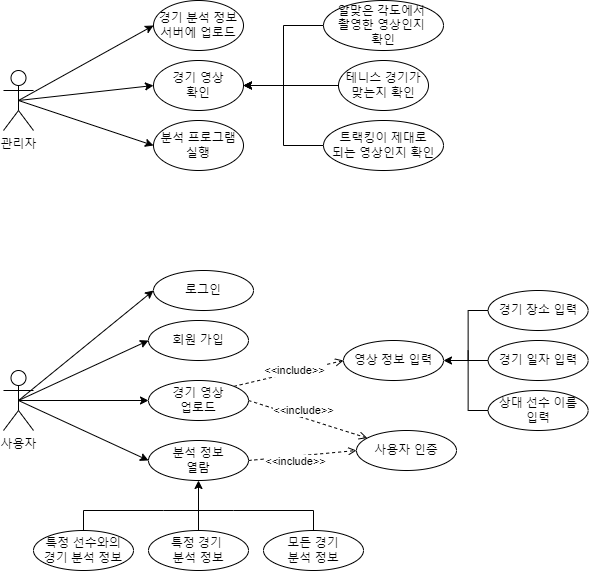

The diagram above was exported from draw.io. Its source (the exported page's mxGraphModel, read from the mxfile embedded in the PNG):
<mxGraphModel dx="1298" dy="674" grid="1" gridSize="10" guides="1" tooltips="1" connect="1" arrows="1" fold="1" page="1" pageScale="1" pageWidth="827" pageHeight="1169" math="0" shadow="0">
  <root>
    <mxCell id="0" />
    <mxCell id="1" parent="0" />
    <mxCell id="YCHvK4nraHxWGn2A910t-17" style="edgeStyle=none;rounded=0;orthogonalLoop=1;jettySize=auto;html=1;exitX=0.5;exitY=0.5;exitDx=0;exitDy=0;exitPerimeter=0;entryX=0;entryY=0.5;entryDx=0;entryDy=0;" edge="1" parent="1" source="YCHvK4nraHxWGn2A910t-1" target="YCHvK4nraHxWGn2A910t-7">
      <mxGeometry relative="1" as="geometry" />
    </mxCell>
    <mxCell id="YCHvK4nraHxWGn2A910t-18" style="edgeStyle=none;rounded=0;orthogonalLoop=1;jettySize=auto;html=1;exitX=0.5;exitY=0.5;exitDx=0;exitDy=0;exitPerimeter=0;entryX=0;entryY=0.5;entryDx=0;entryDy=0;" edge="1" parent="1" source="YCHvK4nraHxWGn2A910t-1" target="YCHvK4nraHxWGn2A910t-9">
      <mxGeometry relative="1" as="geometry" />
    </mxCell>
    <mxCell id="YCHvK4nraHxWGn2A910t-19" style="edgeStyle=none;rounded=0;orthogonalLoop=1;jettySize=auto;html=1;exitX=0.5;exitY=0.5;exitDx=0;exitDy=0;exitPerimeter=0;entryX=0;entryY=0.5;entryDx=0;entryDy=0;" edge="1" parent="1" source="YCHvK4nraHxWGn2A910t-1" target="YCHvK4nraHxWGn2A910t-10">
      <mxGeometry relative="1" as="geometry" />
    </mxCell>
    <mxCell id="YCHvK4nraHxWGn2A910t-54" style="rounded=0;orthogonalLoop=1;jettySize=auto;html=1;exitX=0.5;exitY=0.5;exitDx=0;exitDy=0;exitPerimeter=0;entryX=0;entryY=0.5;entryDx=0;entryDy=0;endArrow=classic;endFill=1;" edge="1" parent="1" source="YCHvK4nraHxWGn2A910t-1" target="YCHvK4nraHxWGn2A910t-53">
      <mxGeometry relative="1" as="geometry" />
    </mxCell>
    <mxCell id="YCHvK4nraHxWGn2A910t-1" value="사용자" style="shape=umlActor;verticalLabelPosition=bottom;verticalAlign=top;html=1;outlineConnect=0;" vertex="1" parent="1">
      <mxGeometry x="121" y="520" width="30" height="60" as="geometry" />
    </mxCell>
    <mxCell id="YCHvK4nraHxWGn2A910t-15" style="rounded=0;orthogonalLoop=1;jettySize=auto;html=1;exitX=0.5;exitY=0.5;exitDx=0;exitDy=0;exitPerimeter=0;entryX=0;entryY=0.5;entryDx=0;entryDy=0;" edge="1" parent="1" source="YCHvK4nraHxWGn2A910t-2" target="YCHvK4nraHxWGn2A910t-14">
      <mxGeometry relative="1" as="geometry" />
    </mxCell>
    <mxCell id="YCHvK4nraHxWGn2A910t-16" style="rounded=0;orthogonalLoop=1;jettySize=auto;html=1;exitX=0.5;exitY=0.5;exitDx=0;exitDy=0;exitPerimeter=0;entryX=0;entryY=0.5;entryDx=0;entryDy=0;" edge="1" parent="1" source="YCHvK4nraHxWGn2A910t-2" target="YCHvK4nraHxWGn2A910t-4">
      <mxGeometry relative="1" as="geometry" />
    </mxCell>
    <mxCell id="YCHvK4nraHxWGn2A910t-45" style="rounded=0;orthogonalLoop=1;jettySize=auto;html=1;exitX=0.5;exitY=0.5;exitDx=0;exitDy=0;exitPerimeter=0;entryX=0;entryY=0.5;entryDx=0;entryDy=0;endArrow=classic;endFill=1;" edge="1" parent="1" source="YCHvK4nraHxWGn2A910t-2" target="YCHvK4nraHxWGn2A910t-44">
      <mxGeometry relative="1" as="geometry" />
    </mxCell>
    <mxCell id="YCHvK4nraHxWGn2A910t-2" value="관리자" style="shape=umlActor;verticalLabelPosition=bottom;verticalAlign=top;html=1;outlineConnect=0;" vertex="1" parent="1">
      <mxGeometry x="121" y="220" width="30" height="60" as="geometry" />
    </mxCell>
    <mxCell id="YCHvK4nraHxWGn2A910t-4" value="분석 프로그램&lt;br&gt;실행" style="ellipse;whiteSpace=wrap;html=1;" vertex="1" parent="1">
      <mxGeometry x="271" y="270" width="90" height="50" as="geometry" />
    </mxCell>
    <mxCell id="YCHvK4nraHxWGn2A910t-5" value="사용자 인증" style="ellipse;whiteSpace=wrap;html=1;" vertex="1" parent="1">
      <mxGeometry x="474" y="580" width="100" height="40" as="geometry" />
    </mxCell>
    <mxCell id="YCHvK4nraHxWGn2A910t-7" value="회원 가입" style="ellipse;whiteSpace=wrap;html=1;" vertex="1" parent="1">
      <mxGeometry x="266" y="470" width="100" height="40" as="geometry" />
    </mxCell>
    <mxCell id="YCHvK4nraHxWGn2A910t-21" style="edgeStyle=none;rounded=0;orthogonalLoop=1;jettySize=auto;html=1;exitX=1;exitY=0.5;exitDx=0;exitDy=0;dashed=1;endArrow=open;endFill=0;" edge="1" parent="1" source="YCHvK4nraHxWGn2A910t-9" target="YCHvK4nraHxWGn2A910t-5">
      <mxGeometry relative="1" as="geometry">
        <mxPoint x="461" y="549.9999999999999" as="targetPoint" />
      </mxGeometry>
    </mxCell>
    <mxCell id="YCHvK4nraHxWGn2A910t-29" value="&amp;lt;&amp;lt;include&amp;gt;&amp;gt;" style="edgeLabel;html=1;align=center;verticalAlign=middle;resizable=0;points=[];" vertex="1" connectable="0" parent="YCHvK4nraHxWGn2A910t-21">
      <mxGeometry x="-0.2096" relative="1" as="geometry">
        <mxPoint x="8" y="-5" as="offset" />
      </mxGeometry>
    </mxCell>
    <mxCell id="YCHvK4nraHxWGn2A910t-32" style="rounded=0;orthogonalLoop=1;jettySize=auto;html=1;exitX=1;exitY=0;exitDx=0;exitDy=0;entryX=0;entryY=0.5;entryDx=0;entryDy=0;dashed=1;endArrow=open;endFill=0;" edge="1" parent="1" source="YCHvK4nraHxWGn2A910t-9" target="YCHvK4nraHxWGn2A910t-31">
      <mxGeometry relative="1" as="geometry" />
    </mxCell>
    <mxCell id="YCHvK4nraHxWGn2A910t-33" value="&amp;lt;&amp;lt;include&amp;gt;&amp;gt;" style="edgeLabel;html=1;align=center;verticalAlign=middle;resizable=0;points=[];" vertex="1" connectable="0" parent="YCHvK4nraHxWGn2A910t-32">
      <mxGeometry x="-0.233" y="2" relative="1" as="geometry">
        <mxPoint x="18" y="-4" as="offset" />
      </mxGeometry>
    </mxCell>
    <mxCell id="YCHvK4nraHxWGn2A910t-9" value="경기 영상&lt;br&gt;업로드" style="ellipse;whiteSpace=wrap;html=1;" vertex="1" parent="1">
      <mxGeometry x="266" y="530" width="100" height="40" as="geometry" />
    </mxCell>
    <mxCell id="YCHvK4nraHxWGn2A910t-22" style="edgeStyle=none;rounded=0;orthogonalLoop=1;jettySize=auto;html=1;exitX=1;exitY=0.5;exitDx=0;exitDy=0;dashed=1;endArrow=open;endFill=0;entryX=0;entryY=0.5;entryDx=0;entryDy=0;" edge="1" parent="1" source="YCHvK4nraHxWGn2A910t-10" target="YCHvK4nraHxWGn2A910t-5">
      <mxGeometry relative="1" as="geometry">
        <mxPoint x="461" y="550" as="targetPoint" />
      </mxGeometry>
    </mxCell>
    <mxCell id="YCHvK4nraHxWGn2A910t-30" value="&amp;lt;&amp;lt;include&amp;gt;&amp;gt;" style="edgeLabel;html=1;align=center;verticalAlign=middle;resizable=0;points=[];rotation=0;" vertex="1" connectable="0" parent="YCHvK4nraHxWGn2A910t-22">
      <mxGeometry x="0.1185" y="-2" relative="1" as="geometry">
        <mxPoint x="-15" y="4" as="offset" />
      </mxGeometry>
    </mxCell>
    <mxCell id="YCHvK4nraHxWGn2A910t-10" value="분석 정보&lt;br&gt;열람" style="ellipse;whiteSpace=wrap;html=1;" vertex="1" parent="1">
      <mxGeometry x="266" y="590" width="100" height="40" as="geometry" />
    </mxCell>
    <mxCell id="YCHvK4nraHxWGn2A910t-23" style="edgeStyle=orthogonalEdgeStyle;rounded=0;orthogonalLoop=1;jettySize=auto;html=1;exitX=0.5;exitY=0;exitDx=0;exitDy=0;endArrow=none;endFill=0;" edge="1" parent="1" source="YCHvK4nraHxWGn2A910t-11">
      <mxGeometry relative="1" as="geometry">
        <mxPoint x="316" y="660" as="targetPoint" />
        <Array as="points">
          <mxPoint x="201" y="660" />
          <mxPoint x="281" y="660" />
        </Array>
      </mxGeometry>
    </mxCell>
    <mxCell id="YCHvK4nraHxWGn2A910t-11" value="특정 선수와의&lt;br&gt;경기 분석 정보" style="ellipse;whiteSpace=wrap;html=1;" vertex="1" parent="1">
      <mxGeometry x="151" y="680" width="100" height="40" as="geometry" />
    </mxCell>
    <mxCell id="YCHvK4nraHxWGn2A910t-24" style="edgeStyle=none;rounded=0;orthogonalLoop=1;jettySize=auto;html=1;exitX=0.5;exitY=0;exitDx=0;exitDy=0;entryX=0.5;entryY=1;entryDx=0;entryDy=0;" edge="1" parent="1" source="YCHvK4nraHxWGn2A910t-12" target="YCHvK4nraHxWGn2A910t-10">
      <mxGeometry relative="1" as="geometry">
        <mxPoint x="316" y="650" as="targetPoint" />
      </mxGeometry>
    </mxCell>
    <mxCell id="YCHvK4nraHxWGn2A910t-12" value="특정 경기 &lt;br&gt;분석 정보" style="ellipse;whiteSpace=wrap;html=1;" vertex="1" parent="1">
      <mxGeometry x="266" y="680" width="100" height="40" as="geometry" />
    </mxCell>
    <mxCell id="YCHvK4nraHxWGn2A910t-25" style="edgeStyle=orthogonalEdgeStyle;rounded=0;orthogonalLoop=1;jettySize=auto;html=1;exitX=0.5;exitY=0;exitDx=0;exitDy=0;endArrow=none;endFill=0;" edge="1" parent="1" source="YCHvK4nraHxWGn2A910t-13">
      <mxGeometry relative="1" as="geometry">
        <mxPoint x="311" y="660" as="targetPoint" />
        <Array as="points">
          <mxPoint x="431" y="660" />
          <mxPoint x="351" y="660" />
        </Array>
      </mxGeometry>
    </mxCell>
    <mxCell id="YCHvK4nraHxWGn2A910t-13" value="모든 경기&lt;br&gt;분석 정보" style="ellipse;whiteSpace=wrap;html=1;" vertex="1" parent="1">
      <mxGeometry x="381" y="680" width="100" height="40" as="geometry" />
    </mxCell>
    <mxCell id="YCHvK4nraHxWGn2A910t-14" value="경기 분석 정보&lt;br&gt;서버에 업로드" style="ellipse;whiteSpace=wrap;html=1;" vertex="1" parent="1">
      <mxGeometry x="271" y="150" width="90" height="50" as="geometry" />
    </mxCell>
    <mxCell id="YCHvK4nraHxWGn2A910t-31" value="영상 정보 입력" style="ellipse;whiteSpace=wrap;html=1;" vertex="1" parent="1">
      <mxGeometry x="461" y="490" width="100" height="40" as="geometry" />
    </mxCell>
    <mxCell id="YCHvK4nraHxWGn2A910t-38" style="edgeStyle=none;rounded=0;orthogonalLoop=1;jettySize=auto;html=1;exitX=0;exitY=0.5;exitDx=0;exitDy=0;entryX=1;entryY=0.5;entryDx=0;entryDy=0;endArrow=classic;endFill=1;" edge="1" parent="1" source="YCHvK4nraHxWGn2A910t-34" target="YCHvK4nraHxWGn2A910t-31">
      <mxGeometry relative="1" as="geometry">
        <mxPoint x="560.9953390593272" y="505.85786437626905" as="targetPoint" />
      </mxGeometry>
    </mxCell>
    <mxCell id="YCHvK4nraHxWGn2A910t-34" value="경기 일자 입력" style="ellipse;whiteSpace=wrap;html=1;" vertex="1" parent="1">
      <mxGeometry x="605.64" y="490" width="100" height="40" as="geometry" />
    </mxCell>
    <mxCell id="YCHvK4nraHxWGn2A910t-40" style="edgeStyle=orthogonalEdgeStyle;rounded=0;orthogonalLoop=1;jettySize=auto;html=1;exitX=0;exitY=0.5;exitDx=0;exitDy=0;endArrow=none;endFill=0;" edge="1" parent="1" source="YCHvK4nraHxWGn2A910t-35">
      <mxGeometry relative="1" as="geometry">
        <mxPoint x="585.64" y="500" as="targetPoint" />
      </mxGeometry>
    </mxCell>
    <mxCell id="YCHvK4nraHxWGn2A910t-35" value="상대 선수 이름&lt;br&gt;입력" style="ellipse;whiteSpace=wrap;html=1;" vertex="1" parent="1">
      <mxGeometry x="605.64" y="540" width="100" height="40" as="geometry" />
    </mxCell>
    <mxCell id="YCHvK4nraHxWGn2A910t-39" style="edgeStyle=orthogonalEdgeStyle;rounded=0;orthogonalLoop=1;jettySize=auto;html=1;exitX=0;exitY=0.5;exitDx=0;exitDy=0;endArrow=none;endFill=0;" edge="1" parent="1" source="YCHvK4nraHxWGn2A910t-37">
      <mxGeometry relative="1" as="geometry">
        <mxPoint x="585.64" y="510" as="targetPoint" />
      </mxGeometry>
    </mxCell>
    <mxCell id="YCHvK4nraHxWGn2A910t-37" value="경기 장소 입력" style="ellipse;whiteSpace=wrap;html=1;" vertex="1" parent="1">
      <mxGeometry x="605.64" y="440" width="100" height="40" as="geometry" />
    </mxCell>
    <mxCell id="YCHvK4nraHxWGn2A910t-44" value="경기 영상&lt;br&gt;확인" style="ellipse;whiteSpace=wrap;html=1;" vertex="1" parent="1">
      <mxGeometry x="271" y="210" width="90" height="50" as="geometry" />
    </mxCell>
    <mxCell id="YCHvK4nraHxWGn2A910t-51" style="edgeStyle=orthogonalEdgeStyle;rounded=0;orthogonalLoop=1;jettySize=auto;html=1;exitX=0;exitY=0.5;exitDx=0;exitDy=0;endArrow=classic;endFill=1;entryX=1;entryY=0.5;entryDx=0;entryDy=0;" edge="1" parent="1" source="YCHvK4nraHxWGn2A910t-46" target="YCHvK4nraHxWGn2A910t-44">
      <mxGeometry relative="1" as="geometry">
        <mxPoint x="361" y="230" as="targetPoint" />
      </mxGeometry>
    </mxCell>
    <mxCell id="YCHvK4nraHxWGn2A910t-46" value="알맞은 각도에서 &lt;br&gt;촬영한 영상인지 &lt;br&gt;확인" style="ellipse;whiteSpace=wrap;html=1;" vertex="1" parent="1">
      <mxGeometry x="441" y="150" width="120" height="50" as="geometry" />
    </mxCell>
    <mxCell id="YCHvK4nraHxWGn2A910t-50" style="edgeStyle=none;rounded=0;orthogonalLoop=1;jettySize=auto;html=1;exitX=0;exitY=0.5;exitDx=0;exitDy=0;entryX=1;entryY=0.5;entryDx=0;entryDy=0;endArrow=classic;endFill=1;" edge="1" parent="1" source="YCHvK4nraHxWGn2A910t-47" target="YCHvK4nraHxWGn2A910t-44">
      <mxGeometry relative="1" as="geometry" />
    </mxCell>
    <mxCell id="YCHvK4nraHxWGn2A910t-47" value="테니스 경기가 맞는지 확인" style="ellipse;whiteSpace=wrap;html=1;" vertex="1" parent="1">
      <mxGeometry x="456" y="210" width="90" height="50" as="geometry" />
    </mxCell>
    <mxCell id="YCHvK4nraHxWGn2A910t-52" style="edgeStyle=orthogonalEdgeStyle;rounded=0;orthogonalLoop=1;jettySize=auto;html=1;exitX=0;exitY=0.5;exitDx=0;exitDy=0;entryX=1;entryY=0.5;entryDx=0;entryDy=0;endArrow=classic;endFill=1;" edge="1" parent="1" source="YCHvK4nraHxWGn2A910t-48" target="YCHvK4nraHxWGn2A910t-44">
      <mxGeometry relative="1" as="geometry" />
    </mxCell>
    <mxCell id="YCHvK4nraHxWGn2A910t-48" value="트랙킹이 제대로&lt;br&gt;되는 영상인지 확인" style="ellipse;whiteSpace=wrap;html=1;" vertex="1" parent="1">
      <mxGeometry x="441" y="270" width="120" height="50" as="geometry" />
    </mxCell>
    <mxCell id="YCHvK4nraHxWGn2A910t-53" value="로그인" style="ellipse;whiteSpace=wrap;html=1;" vertex="1" parent="1">
      <mxGeometry x="271" y="420" width="100" height="40" as="geometry" />
    </mxCell>
  </root>
</mxGraphModel>